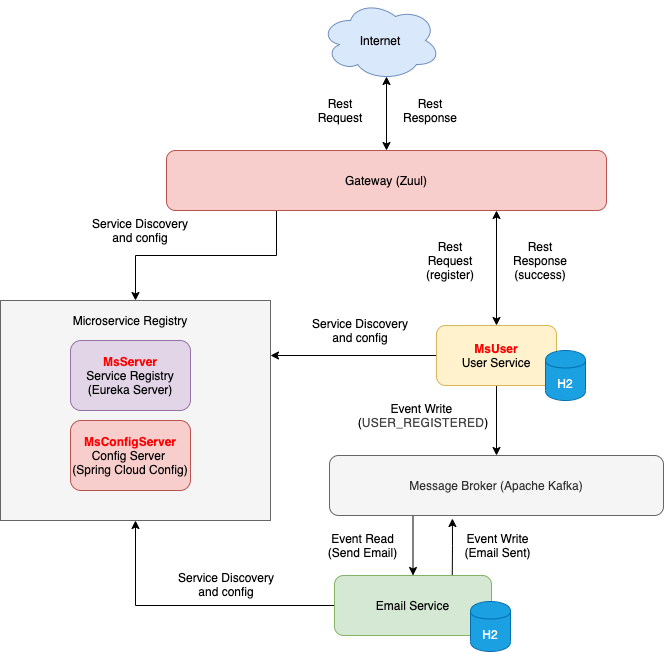

The diagram above was exported from draw.io. Its source (the exported page's mxGraphModel, read from the mxfile embedded in the PNG):
<mxGraphModel dx="946" dy="565" grid="1" gridSize="10" guides="1" tooltips="1" connect="1" arrows="1" fold="1" page="1" pageScale="1" pageWidth="850" pageHeight="1100" math="0" shadow="0">
  <root>
    <mxCell id="0" />
    <mxCell id="1" parent="0" />
    <mxCell id="dhnbbNKp1JAMfZqfLckv-5" style="edgeStyle=orthogonalEdgeStyle;rounded=0;orthogonalLoop=1;jettySize=auto;html=1;exitX=0.55;exitY=0.95;exitDx=0;exitDy=0;exitPerimeter=0;entryX=0.5;entryY=0;entryDx=0;entryDy=0;startArrow=classic;startFill=1;" edge="1" parent="1" source="dhnbbNKp1JAMfZqfLckv-3" target="dhnbbNKp1JAMfZqfLckv-4">
      <mxGeometry relative="1" as="geometry" />
    </mxCell>
    <mxCell id="dhnbbNKp1JAMfZqfLckv-3" value="Internet" style="ellipse;shape=cloud;whiteSpace=wrap;html=1;fillColor=#dae8fc;strokeColor=#6c8ebf;" vertex="1" parent="1">
      <mxGeometry x="370" y="30" width="120" height="80" as="geometry" />
    </mxCell>
    <mxCell id="dhnbbNKp1JAMfZqfLckv-11" style="edgeStyle=orthogonalEdgeStyle;rounded=0;orthogonalLoop=1;jettySize=auto;html=1;exitX=0.75;exitY=1;exitDx=0;exitDy=0;entryX=0.5;entryY=0;entryDx=0;entryDy=0;startArrow=classic;startFill=1;" edge="1" parent="1" source="dhnbbNKp1JAMfZqfLckv-4" target="dhnbbNKp1JAMfZqfLckv-9">
      <mxGeometry relative="1" as="geometry" />
    </mxCell>
    <mxCell id="dhnbbNKp1JAMfZqfLckv-31" style="edgeStyle=orthogonalEdgeStyle;rounded=0;orthogonalLoop=1;jettySize=auto;html=1;exitX=0.25;exitY=1;exitDx=0;exitDy=0;entryX=0.5;entryY=0;entryDx=0;entryDy=0;startArrow=none;startFill=0;" edge="1" parent="1" source="dhnbbNKp1JAMfZqfLckv-4" target="dhnbbNKp1JAMfZqfLckv-25">
      <mxGeometry relative="1" as="geometry" />
    </mxCell>
    <mxCell id="dhnbbNKp1JAMfZqfLckv-4" value="Gateway (Zuul)" style="rounded=1;whiteSpace=wrap;html=1;fillColor=#f8cecc;strokeColor=#b85450;" vertex="1" parent="1">
      <mxGeometry x="216" y="180" width="440" height="60" as="geometry" />
    </mxCell>
    <mxCell id="dhnbbNKp1JAMfZqfLckv-7" value="Rest Request" style="text;html=1;strokeColor=none;fillColor=none;align=center;verticalAlign=middle;whiteSpace=wrap;rounded=0;" vertex="1" parent="1">
      <mxGeometry x="370" y="130" width="40" height="20" as="geometry" />
    </mxCell>
    <mxCell id="dhnbbNKp1JAMfZqfLckv-8" value="Rest Response" style="text;html=1;strokeColor=none;fillColor=none;align=center;verticalAlign=middle;whiteSpace=wrap;rounded=0;" vertex="1" parent="1">
      <mxGeometry x="460" y="130" width="40" height="20" as="geometry" />
    </mxCell>
    <mxCell id="dhnbbNKp1JAMfZqfLckv-15" style="edgeStyle=orthogonalEdgeStyle;rounded=0;orthogonalLoop=1;jettySize=auto;html=1;exitX=0.5;exitY=1;exitDx=0;exitDy=0;entryX=0.5;entryY=0;entryDx=0;entryDy=0;startArrow=none;startFill=0;" edge="1" parent="1" source="dhnbbNKp1JAMfZqfLckv-9" target="dhnbbNKp1JAMfZqfLckv-14">
      <mxGeometry relative="1" as="geometry" />
    </mxCell>
    <mxCell id="dhnbbNKp1JAMfZqfLckv-29" style="edgeStyle=orthogonalEdgeStyle;rounded=0;orthogonalLoop=1;jettySize=auto;html=1;exitX=0;exitY=0.5;exitDx=0;exitDy=0;entryX=1;entryY=0.25;entryDx=0;entryDy=0;startArrow=none;startFill=0;" edge="1" parent="1" source="dhnbbNKp1JAMfZqfLckv-9" target="dhnbbNKp1JAMfZqfLckv-25">
      <mxGeometry relative="1" as="geometry" />
    </mxCell>
    <mxCell id="dhnbbNKp1JAMfZqfLckv-9" value="&lt;b&gt;&lt;font color=&quot;#ff0000&quot;&gt;MsUser&lt;/font&gt;&lt;/b&gt;&lt;br&gt;User Service" style="rounded=1;whiteSpace=wrap;html=1;fillColor=#fff2cc;strokeColor=#d6b656;" vertex="1" parent="1">
      <mxGeometry x="486" y="355" width="120" height="60" as="geometry" />
    </mxCell>
    <mxCell id="dhnbbNKp1JAMfZqfLckv-12" value="Rest Request (register)" style="text;html=1;strokeColor=none;fillColor=none;align=center;verticalAlign=middle;whiteSpace=wrap;rounded=0;" vertex="1" parent="1">
      <mxGeometry x="470" y="260" width="60" height="60" as="geometry" />
    </mxCell>
    <mxCell id="dhnbbNKp1JAMfZqfLckv-13" value="Rest Response (success)" style="text;html=1;strokeColor=none;fillColor=none;align=center;verticalAlign=middle;whiteSpace=wrap;rounded=0;" vertex="1" parent="1">
      <mxGeometry x="560" y="260" width="60" height="60" as="geometry" />
    </mxCell>
    <mxCell id="dhnbbNKp1JAMfZqfLckv-21" style="edgeStyle=orthogonalEdgeStyle;rounded=0;orthogonalLoop=1;jettySize=auto;html=1;exitX=0.25;exitY=1;exitDx=0;exitDy=0;entryX=0.5;entryY=0;entryDx=0;entryDy=0;startArrow=none;startFill=0;" edge="1" parent="1" source="dhnbbNKp1JAMfZqfLckv-14" target="dhnbbNKp1JAMfZqfLckv-17">
      <mxGeometry relative="1" as="geometry" />
    </mxCell>
    <mxCell id="dhnbbNKp1JAMfZqfLckv-14" value="Message Broker (Apache Kafka)" style="rounded=1;whiteSpace=wrap;html=1;fillColor=#f5f5f5;strokeColor=#666666;fontColor=#333333;" vertex="1" parent="1">
      <mxGeometry x="379" y="485" width="334" height="60" as="geometry" />
    </mxCell>
    <mxCell id="dhnbbNKp1JAMfZqfLckv-16" value="Event Write &lt;br&gt;(&lt;span style=&quot;color: rgb(68 , 68 , 68) ; font-family: &amp;#34;roboto&amp;#34; , sans-serif ; letter-spacing: 0.3px ; text-align: justify ; background-color: rgb(255 , 255 , 255)&quot;&gt;&lt;font style=&quot;font-size: 12px&quot;&gt;USER_REGISTERED&lt;/font&gt;&lt;/span&gt;)" style="text;html=1;strokeColor=none;fillColor=none;align=center;verticalAlign=middle;whiteSpace=wrap;rounded=0;" vertex="1" parent="1">
      <mxGeometry x="400" y="425" width="146" height="40" as="geometry" />
    </mxCell>
    <mxCell id="dhnbbNKp1JAMfZqfLckv-23" style="edgeStyle=orthogonalEdgeStyle;rounded=0;orthogonalLoop=1;jettySize=auto;html=1;exitX=0.75;exitY=0;exitDx=0;exitDy=0;entryX=0.368;entryY=1.05;entryDx=0;entryDy=0;entryPerimeter=0;startArrow=none;startFill=0;" edge="1" parent="1" source="dhnbbNKp1JAMfZqfLckv-17" target="dhnbbNKp1JAMfZqfLckv-14">
      <mxGeometry relative="1" as="geometry" />
    </mxCell>
    <mxCell id="dhnbbNKp1JAMfZqfLckv-30" style="edgeStyle=orthogonalEdgeStyle;rounded=0;orthogonalLoop=1;jettySize=auto;html=1;exitX=0;exitY=0.5;exitDx=0;exitDy=0;entryX=0.5;entryY=1;entryDx=0;entryDy=0;startArrow=none;startFill=0;" edge="1" parent="1" source="dhnbbNKp1JAMfZqfLckv-17" target="dhnbbNKp1JAMfZqfLckv-25">
      <mxGeometry relative="1" as="geometry" />
    </mxCell>
    <mxCell id="dhnbbNKp1JAMfZqfLckv-17" value="Email Service" style="rounded=1;whiteSpace=wrap;html=1;fillColor=#d5e8d4;strokeColor=#82b366;" vertex="1" parent="1">
      <mxGeometry x="384" y="605" width="157" height="60" as="geometry" />
    </mxCell>
    <mxCell id="dhnbbNKp1JAMfZqfLckv-22" value="Event Read (Send Email)" style="text;html=1;strokeColor=none;fillColor=none;align=center;verticalAlign=middle;whiteSpace=wrap;rounded=0;" vertex="1" parent="1">
      <mxGeometry x="365" y="555" width="95" height="40" as="geometry" />
    </mxCell>
    <mxCell id="dhnbbNKp1JAMfZqfLckv-24" value="Event Write (Email Sent)" style="text;html=1;strokeColor=none;fillColor=none;align=center;verticalAlign=middle;whiteSpace=wrap;rounded=0;" vertex="1" parent="1">
      <mxGeometry x="500" y="555" width="95" height="40" as="geometry" />
    </mxCell>
    <mxCell id="dhnbbNKp1JAMfZqfLckv-25" value="" style="rounded=0;whiteSpace=wrap;html=1;fillColor=#f5f5f5;strokeColor=#666666;fontColor=#333333;" vertex="1" parent="1">
      <mxGeometry x="50" y="330" width="270" height="220" as="geometry" />
    </mxCell>
    <mxCell id="dhnbbNKp1JAMfZqfLckv-26" value="Microservice Registry" style="text;html=1;strokeColor=none;fillColor=none;align=center;verticalAlign=middle;whiteSpace=wrap;rounded=0;" vertex="1" parent="1">
      <mxGeometry x="110" y="340" width="140" height="20" as="geometry" />
    </mxCell>
    <mxCell id="dhnbbNKp1JAMfZqfLckv-27" value="&lt;b&gt;&lt;font color=&quot;#ff0000&quot;&gt;MsServer&lt;/font&gt;&lt;/b&gt;&lt;br&gt;Service Registry (Eureka Server)" style="rounded=1;whiteSpace=wrap;html=1;fillColor=#e1d5e7;strokeColor=#9673a6;" vertex="1" parent="1">
      <mxGeometry x="120" y="370" width="120" height="70" as="geometry" />
    </mxCell>
    <mxCell id="dhnbbNKp1JAMfZqfLckv-28" value="&lt;b&gt;&lt;font color=&quot;#ff0000&quot;&gt;MsConfigServer&lt;/font&gt;&lt;br&gt;&lt;/b&gt;Config Server &lt;br&gt;(Spring Cloud Config)" style="rounded=1;whiteSpace=wrap;html=1;fillColor=#f8cecc;strokeColor=#b85450;" vertex="1" parent="1">
      <mxGeometry x="120" y="450" width="120" height="70" as="geometry" />
    </mxCell>
    <mxCell id="dhnbbNKp1JAMfZqfLckv-32" value="Service Discovery and config" style="text;html=1;strokeColor=none;fillColor=none;align=center;verticalAlign=middle;whiteSpace=wrap;rounded=0;" vertex="1" parent="1">
      <mxGeometry x="350" y="340" width="120" height="40" as="geometry" />
    </mxCell>
    <mxCell id="dhnbbNKp1JAMfZqfLckv-33" value="Service Discovery and config" style="text;html=1;strokeColor=none;fillColor=none;align=center;verticalAlign=middle;whiteSpace=wrap;rounded=0;" vertex="1" parent="1">
      <mxGeometry x="130" y="240" width="120" height="40" as="geometry" />
    </mxCell>
    <mxCell id="dhnbbNKp1JAMfZqfLckv-34" value="Service Discovery and config" style="text;html=1;strokeColor=none;fillColor=none;align=center;verticalAlign=middle;whiteSpace=wrap;rounded=0;" vertex="1" parent="1">
      <mxGeometry x="216" y="594" width="120" height="40" as="geometry" />
    </mxCell>
    <mxCell id="dhnbbNKp1JAMfZqfLckv-36" value="H2" style="shape=cylinder;whiteSpace=wrap;html=1;boundedLbl=1;backgroundOutline=1;fillColor=#1ba1e2;strokeColor=#006EAF;fontColor=#ffffff;" vertex="1" parent="1">
      <mxGeometry x="595" y="380" width="40" height="50" as="geometry" />
    </mxCell>
    <mxCell id="dhnbbNKp1JAMfZqfLckv-38" value="H2" style="shape=cylinder;whiteSpace=wrap;html=1;boundedLbl=1;backgroundOutline=1;fillColor=#1ba1e2;strokeColor=#006EAF;fontColor=#ffffff;" vertex="1" parent="1">
      <mxGeometry x="520" y="631" width="40" height="50" as="geometry" />
    </mxCell>
  </root>
</mxGraphModel>